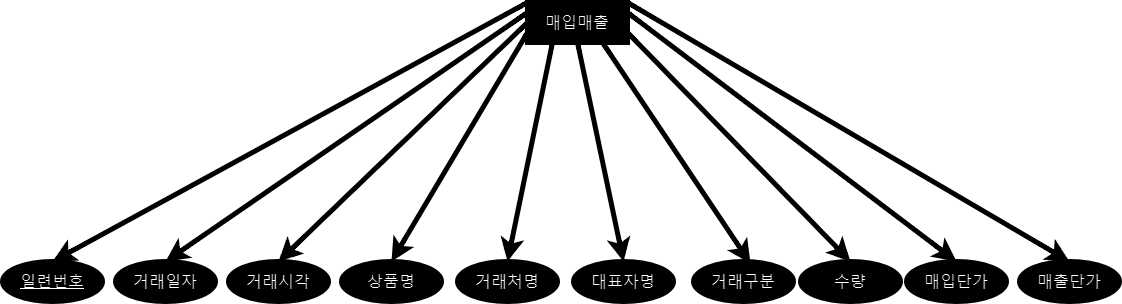

The diagram above was exported from draw.io. Its source (the exported page's mxGraphModel, read from the mxfile embedded in the PNG):
<mxGraphModel dx="1824" dy="1188" grid="0" gridSize="10" guides="1" tooltips="1" connect="1" arrows="1" fold="1" page="0" pageScale="1" pageWidth="827" pageHeight="1169" math="0" shadow="0">
  <root>
    <mxCell id="0" />
    <mxCell id="1" parent="0" />
    <mxCell id="chtsY7g3nfTkQcAFf8iY-30" style="edgeStyle=none;curved=1;rounded=0;orthogonalLoop=1;jettySize=auto;html=1;exitX=0;exitY=0;exitDx=0;exitDy=0;entryX=0.5;entryY=0;entryDx=0;entryDy=0;fontSize=12;startSize=8;endSize=8;strokeWidth=5;strokeColor=#FFFFFF;" edge="1" parent="1" source="chtsY7g3nfTkQcAFf8iY-2" target="chtsY7g3nfTkQcAFf8iY-4">
      <mxGeometry relative="1" as="geometry" />
    </mxCell>
    <mxCell id="chtsY7g3nfTkQcAFf8iY-31" style="edgeStyle=none;curved=1;rounded=0;orthogonalLoop=1;jettySize=auto;html=1;exitX=0;exitY=0.25;exitDx=0;exitDy=0;entryX=0.5;entryY=0;entryDx=0;entryDy=0;fontSize=12;startSize=8;endSize=8;strokeWidth=5;strokeColor=#FFFFFF;" edge="1" parent="1" source="chtsY7g3nfTkQcAFf8iY-2" target="chtsY7g3nfTkQcAFf8iY-5">
      <mxGeometry relative="1" as="geometry" />
    </mxCell>
    <mxCell id="chtsY7g3nfTkQcAFf8iY-32" style="edgeStyle=none;curved=1;rounded=0;orthogonalLoop=1;jettySize=auto;html=1;exitX=0;exitY=0.5;exitDx=0;exitDy=0;entryX=0.5;entryY=0;entryDx=0;entryDy=0;fontSize=12;startSize=8;endSize=8;strokeWidth=5;strokeColor=#FFFFFF;" edge="1" parent="1" source="chtsY7g3nfTkQcAFf8iY-2" target="chtsY7g3nfTkQcAFf8iY-6">
      <mxGeometry relative="1" as="geometry" />
    </mxCell>
    <mxCell id="chtsY7g3nfTkQcAFf8iY-33" style="edgeStyle=none;curved=1;rounded=0;orthogonalLoop=1;jettySize=auto;html=1;exitX=0;exitY=0.75;exitDx=0;exitDy=0;entryX=0.5;entryY=0;entryDx=0;entryDy=0;fontSize=12;startSize=8;endSize=8;strokeWidth=5;strokeColor=#FFFFFF;" edge="1" parent="1" source="chtsY7g3nfTkQcAFf8iY-2" target="chtsY7g3nfTkQcAFf8iY-7">
      <mxGeometry relative="1" as="geometry" />
    </mxCell>
    <mxCell id="chtsY7g3nfTkQcAFf8iY-34" style="edgeStyle=none;curved=1;rounded=0;orthogonalLoop=1;jettySize=auto;html=1;exitX=0.25;exitY=1;exitDx=0;exitDy=0;entryX=0.5;entryY=0;entryDx=0;entryDy=0;fontSize=12;startSize=8;endSize=8;strokeWidth=5;strokeColor=#FFFFFF;" edge="1" parent="1" source="chtsY7g3nfTkQcAFf8iY-2" target="chtsY7g3nfTkQcAFf8iY-8">
      <mxGeometry relative="1" as="geometry" />
    </mxCell>
    <mxCell id="chtsY7g3nfTkQcAFf8iY-35" style="edgeStyle=none;curved=1;rounded=0;orthogonalLoop=1;jettySize=auto;html=1;exitX=0.5;exitY=1;exitDx=0;exitDy=0;entryX=0.5;entryY=0;entryDx=0;entryDy=0;fontSize=12;startSize=8;endSize=8;strokeWidth=5;strokeColor=#FFFFFF;" edge="1" parent="1" source="chtsY7g3nfTkQcAFf8iY-2" target="chtsY7g3nfTkQcAFf8iY-9">
      <mxGeometry relative="1" as="geometry" />
    </mxCell>
    <mxCell id="chtsY7g3nfTkQcAFf8iY-37" style="edgeStyle=none;curved=1;rounded=0;orthogonalLoop=1;jettySize=auto;html=1;exitX=1;exitY=0.75;exitDx=0;exitDy=0;entryX=0.5;entryY=0;entryDx=0;entryDy=0;fontSize=12;startSize=8;endSize=8;strokeWidth=5;strokeColor=#FFFFFF;" edge="1" parent="1" source="chtsY7g3nfTkQcAFf8iY-2" target="chtsY7g3nfTkQcAFf8iY-11">
      <mxGeometry relative="1" as="geometry" />
    </mxCell>
    <mxCell id="chtsY7g3nfTkQcAFf8iY-38" style="edgeStyle=none;curved=1;rounded=0;orthogonalLoop=1;jettySize=auto;html=1;exitX=1;exitY=0.25;exitDx=0;exitDy=0;entryX=0.5;entryY=0;entryDx=0;entryDy=0;fontSize=12;startSize=8;endSize=8;strokeWidth=5;strokeColor=#FFFFFF;" edge="1" parent="1" source="chtsY7g3nfTkQcAFf8iY-2" target="chtsY7g3nfTkQcAFf8iY-13">
      <mxGeometry relative="1" as="geometry" />
    </mxCell>
    <mxCell id="chtsY7g3nfTkQcAFf8iY-39" style="edgeStyle=none;curved=1;rounded=0;orthogonalLoop=1;jettySize=auto;html=1;exitX=1;exitY=0;exitDx=0;exitDy=0;entryX=0.5;entryY=0;entryDx=0;entryDy=0;fontSize=12;startSize=8;endSize=8;strokeWidth=5;strokeColor=#FFFFFF;" edge="1" parent="1" source="chtsY7g3nfTkQcAFf8iY-2" target="chtsY7g3nfTkQcAFf8iY-14">
      <mxGeometry relative="1" as="geometry" />
    </mxCell>
    <mxCell id="chtsY7g3nfTkQcAFf8iY-2" value="매입매출" style="whiteSpace=wrap;html=1;align=center;fontSize=16;strokeWidth=5;strokeColor=#FFFFFF;" vertex="1" parent="1">
      <mxGeometry x="160" y="-179" width="100" height="40" as="geometry" />
    </mxCell>
    <mxCell id="chtsY7g3nfTkQcAFf8iY-4" value="일련번호" style="ellipse;whiteSpace=wrap;html=1;align=center;fontStyle=4;fontSize=16;strokeWidth=5;strokeColor=#FFFFFF;" vertex="1" parent="1">
      <mxGeometry x="-365" y="80" width="100" height="40" as="geometry" />
    </mxCell>
    <mxCell id="chtsY7g3nfTkQcAFf8iY-5" value="거래일자" style="ellipse;whiteSpace=wrap;html=1;align=center;fontSize=16;strokeWidth=5;strokeColor=#FFFFFF;" vertex="1" parent="1">
      <mxGeometry x="-252" y="80" width="100" height="40" as="geometry" />
    </mxCell>
    <mxCell id="chtsY7g3nfTkQcAFf8iY-6" value="거래시각" style="ellipse;whiteSpace=wrap;html=1;align=center;fontSize=16;strokeWidth=5;strokeColor=#FFFFFF;" vertex="1" parent="1">
      <mxGeometry x="-139" y="80" width="100" height="40" as="geometry" />
    </mxCell>
    <mxCell id="chtsY7g3nfTkQcAFf8iY-7" value="상품명" style="ellipse;whiteSpace=wrap;html=1;align=center;fontSize=16;strokeWidth=5;strokeColor=#FFFFFF;" vertex="1" parent="1">
      <mxGeometry x="-26" y="80" width="100" height="40" as="geometry" />
    </mxCell>
    <mxCell id="chtsY7g3nfTkQcAFf8iY-8" value="거래처명" style="ellipse;whiteSpace=wrap;html=1;align=center;fontSize=16;strokeWidth=5;strokeColor=#FFFFFF;" vertex="1" parent="1">
      <mxGeometry x="90" y="80" width="100" height="40" as="geometry" />
    </mxCell>
    <mxCell id="chtsY7g3nfTkQcAFf8iY-9" value="대표자명" style="ellipse;whiteSpace=wrap;html=1;align=center;fontSize=16;strokeWidth=5;strokeColor=#FFFFFF;" vertex="1" parent="1">
      <mxGeometry x="206" y="80" width="100" height="40" as="geometry" />
    </mxCell>
    <mxCell id="chtsY7g3nfTkQcAFf8iY-10" value="거래구분" style="ellipse;whiteSpace=wrap;html=1;align=center;fontSize=16;strokeWidth=5;strokeColor=#FFFFFF;" vertex="1" parent="1">
      <mxGeometry x="326" y="80" width="100" height="40" as="geometry" />
    </mxCell>
    <mxCell id="chtsY7g3nfTkQcAFf8iY-11" value="수량" style="ellipse;whiteSpace=wrap;html=1;align=center;fontSize=16;strokeWidth=5;strokeColor=#FFFFFF;" vertex="1" parent="1">
      <mxGeometry x="433" y="80" width="100" height="40" as="geometry" />
    </mxCell>
    <mxCell id="chtsY7g3nfTkQcAFf8iY-13" value="매입단가" style="ellipse;whiteSpace=wrap;html=1;align=center;fontSize=16;strokeWidth=5;strokeColor=#FFFFFF;" vertex="1" parent="1">
      <mxGeometry x="539" y="80" width="100" height="40" as="geometry" />
    </mxCell>
    <mxCell id="chtsY7g3nfTkQcAFf8iY-14" value="매출단가" style="ellipse;whiteSpace=wrap;html=1;align=center;fontSize=16;strokeWidth=5;strokeColor=#FFFFFF;" vertex="1" parent="1">
      <mxGeometry x="652" y="80" width="100" height="40" as="geometry" />
    </mxCell>
    <mxCell id="chtsY7g3nfTkQcAFf8iY-36" style="edgeStyle=none;curved=1;rounded=0;orthogonalLoop=1;jettySize=auto;html=1;exitX=0.75;exitY=1;exitDx=0;exitDy=0;entryX=0.57;entryY=0.05;entryDx=0;entryDy=0;entryPerimeter=0;fontSize=12;startSize=8;endSize=8;strokeWidth=5;strokeColor=#FFFFFF;" edge="1" parent="1" source="chtsY7g3nfTkQcAFf8iY-2" target="chtsY7g3nfTkQcAFf8iY-10">
      <mxGeometry relative="1" as="geometry" />
    </mxCell>
  </root>
</mxGraphModel>